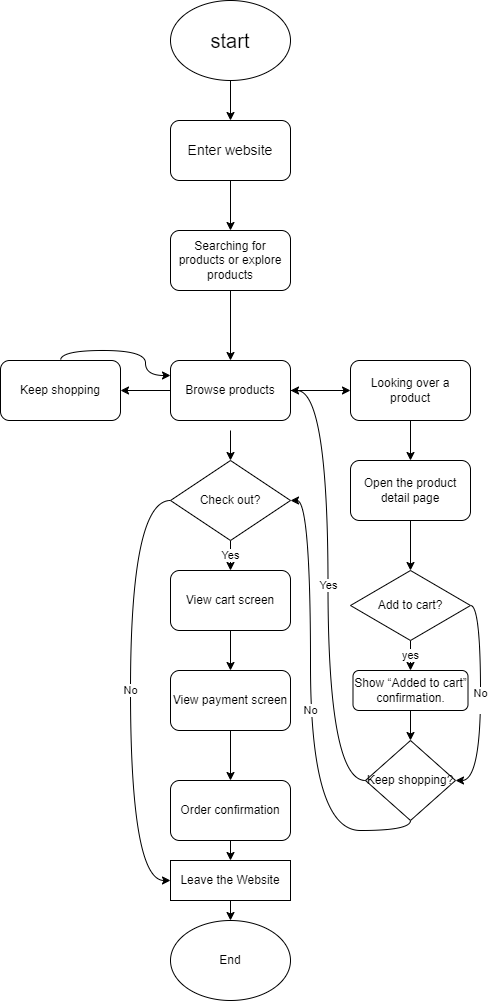

The diagram above was exported from draw.io. Its source (the exported page's mxGraphModel, read from the mxfile embedded in the PNG):
<mxGraphModel dx="818" dy="509" grid="1" gridSize="10" guides="1" tooltips="1" connect="1" arrows="1" fold="1" page="1" pageScale="1" pageWidth="850" pageHeight="1100" math="0" shadow="0">
  <root>
    <mxCell id="0" />
    <mxCell id="1" parent="0" />
    <mxCell id="6" style="edgeStyle=none;html=1;exitX=0.5;exitY=1;exitDx=0;exitDy=0;" edge="1" parent="1" source="2" target="3">
      <mxGeometry relative="1" as="geometry" />
    </mxCell>
    <mxCell id="2" value="&lt;font style=&quot;font-size: 20px;&quot;&gt;start&lt;/font&gt;" style="ellipse;whiteSpace=wrap;html=1;" vertex="1" parent="1">
      <mxGeometry x="320" y="50" width="120" height="80" as="geometry" />
    </mxCell>
    <mxCell id="8" style="edgeStyle=none;html=1;exitX=0.5;exitY=1;exitDx=0;exitDy=0;entryX=0.5;entryY=0;entryDx=0;entryDy=0;" edge="1" parent="1" source="3" target="7">
      <mxGeometry relative="1" as="geometry" />
    </mxCell>
    <mxCell id="3" value="&lt;font style=&quot;font-size: 14px;&quot;&gt;Enter website&lt;/font&gt;" style="rounded=1;whiteSpace=wrap;html=1;" vertex="1" parent="1">
      <mxGeometry x="320" y="170" width="120" height="60" as="geometry" />
    </mxCell>
    <mxCell id="10" style="edgeStyle=none;html=1;exitX=0.5;exitY=1;exitDx=0;exitDy=0;entryX=0.5;entryY=0;entryDx=0;entryDy=0;" edge="1" parent="1" source="7" target="50">
      <mxGeometry relative="1" as="geometry">
        <mxPoint x="380" y="400" as="targetPoint" />
      </mxGeometry>
    </mxCell>
    <mxCell id="7" value="Searching for products or explore products" style="rounded=1;whiteSpace=wrap;html=1;" vertex="1" parent="1">
      <mxGeometry x="320" y="280" width="120" height="60" as="geometry" />
    </mxCell>
    <mxCell id="13" style="edgeStyle=none;html=1;exitX=1;exitY=0.5;exitDx=0;exitDy=0;entryX=0;entryY=0.5;entryDx=0;entryDy=0;" edge="1" parent="1" source="50" target="12">
      <mxGeometry relative="1" as="geometry">
        <mxPoint x="435" y="440" as="sourcePoint" />
      </mxGeometry>
    </mxCell>
    <mxCell id="41" value="" style="edgeStyle=none;html=1;" edge="1" parent="1" target="39">
      <mxGeometry relative="1" as="geometry">
        <mxPoint x="380" y="480" as="sourcePoint" />
      </mxGeometry>
    </mxCell>
    <mxCell id="48" value="" style="edgeStyle=none;html=1;" edge="1" parent="1" target="47">
      <mxGeometry relative="1" as="geometry">
        <mxPoint x="325" y="440" as="sourcePoint" />
      </mxGeometry>
    </mxCell>
    <mxCell id="18" value="" style="edgeStyle=none;html=1;" edge="1" parent="1" source="12" target="16">
      <mxGeometry relative="1" as="geometry" />
    </mxCell>
    <mxCell id="12" value="Looking over a product" style="rounded=1;whiteSpace=wrap;html=1;" vertex="1" parent="1">
      <mxGeometry x="500" y="410" width="120" height="60" as="geometry" />
    </mxCell>
    <mxCell id="20" value="" style="edgeStyle=none;html=1;entryX=0.5;entryY=0;entryDx=0;entryDy=0;" edge="1" parent="1" source="16" target="32">
      <mxGeometry relative="1" as="geometry">
        <mxPoint x="560" y="620" as="targetPoint" />
      </mxGeometry>
    </mxCell>
    <mxCell id="16" value="Open the product detail page" style="rounded=1;whiteSpace=wrap;html=1;" vertex="1" parent="1">
      <mxGeometry x="500" y="510" width="120" height="60" as="geometry" />
    </mxCell>
    <mxCell id="46" value="No" style="edgeStyle=orthogonalEdgeStyle;html=1;exitX=0.5;exitY=1;exitDx=0;exitDy=0;entryX=1;entryY=0.5;entryDx=0;entryDy=0;curved=1;" edge="1" parent="1" source="21" target="39">
      <mxGeometry relative="1" as="geometry">
        <Array as="points">
          <mxPoint x="560" y="880" />
          <mxPoint x="460" y="880" />
          <mxPoint x="460" y="550" />
        </Array>
      </mxGeometry>
    </mxCell>
    <mxCell id="21" value="Keep shopping?" style="rhombus;whiteSpace=wrap;html=1;" vertex="1" parent="1">
      <mxGeometry x="515" y="790" width="90" height="80" as="geometry" />
    </mxCell>
    <mxCell id="22" value="Yes" style="edgeStyle=orthogonalEdgeStyle;html=1;entryX=1;entryY=0.5;entryDx=0;entryDy=0;exitX=0;exitY=0.5;exitDx=0;exitDy=0;curved=1;" edge="1" parent="1" source="21" target="50">
      <mxGeometry relative="1" as="geometry">
        <mxPoint x="435" y="440" as="targetPoint" />
      </mxGeometry>
    </mxCell>
    <mxCell id="27" value="" style="edgeStyle=none;html=1;" edge="1" parent="1" source="24" target="26">
      <mxGeometry relative="1" as="geometry" />
    </mxCell>
    <mxCell id="24" value="View cart screen" style="rounded=1;whiteSpace=wrap;html=1;" vertex="1" parent="1">
      <mxGeometry x="320" y="620" width="120" height="60" as="geometry" />
    </mxCell>
    <mxCell id="29" value="" style="edgeStyle=none;html=1;" edge="1" parent="1" source="26" target="28">
      <mxGeometry relative="1" as="geometry" />
    </mxCell>
    <mxCell id="26" value="View payment screen" style="rounded=1;whiteSpace=wrap;html=1;" vertex="1" parent="1">
      <mxGeometry x="320" y="720" width="120" height="60" as="geometry" />
    </mxCell>
    <mxCell id="54" value="" style="edgeStyle=none;html=1;" edge="1" parent="1" source="28" target="43">
      <mxGeometry relative="1" as="geometry" />
    </mxCell>
    <mxCell id="28" value="Order confirmation" style="rounded=1;whiteSpace=wrap;html=1;" vertex="1" parent="1">
      <mxGeometry x="320" y="830" width="120" height="60" as="geometry" />
    </mxCell>
    <mxCell id="30" value="End" style="ellipse;whiteSpace=wrap;html=1;" vertex="1" parent="1">
      <mxGeometry x="320" y="970" width="120" height="80" as="geometry" />
    </mxCell>
    <mxCell id="35" value="yes" style="edgeStyle=none;html=1;" edge="1" parent="1" source="32" target="34">
      <mxGeometry relative="1" as="geometry" />
    </mxCell>
    <mxCell id="38" value="No&lt;div&gt;&lt;br&gt;&lt;/div&gt;" style="edgeStyle=orthogonalEdgeStyle;html=1;exitX=1;exitY=0.5;exitDx=0;exitDy=0;entryX=1;entryY=0.5;entryDx=0;entryDy=0;curved=1;" edge="1" parent="1" source="32" target="21">
      <mxGeometry relative="1" as="geometry" />
    </mxCell>
    <mxCell id="32" value="&lt;span style=&quot;color: rgb(0, 0, 0);&quot;&gt;Add to cart?&lt;/span&gt;" style="rhombus;whiteSpace=wrap;html=1;" vertex="1" parent="1">
      <mxGeometry x="500" y="620" width="120" height="70" as="geometry" />
    </mxCell>
    <mxCell id="37" value="" style="edgeStyle=none;html=1;" edge="1" parent="1" source="34" target="21">
      <mxGeometry relative="1" as="geometry" />
    </mxCell>
    <mxCell id="34" value="Show “Added to cart” confirmation." style="rounded=1;whiteSpace=wrap;html=1;" vertex="1" parent="1">
      <mxGeometry x="502.5" y="720" width="115" height="40" as="geometry" />
    </mxCell>
    <mxCell id="42" value="Yes" style="edgeStyle=none;html=1;" edge="1" parent="1" source="39" target="24">
      <mxGeometry relative="1" as="geometry" />
    </mxCell>
    <mxCell id="44" value="No" style="edgeStyle=orthogonalEdgeStyle;html=1;curved=1;exitX=0;exitY=0.5;exitDx=0;exitDy=0;entryX=0;entryY=0.5;entryDx=0;entryDy=0;" edge="1" parent="1" source="39" target="43">
      <mxGeometry relative="1" as="geometry">
        <mxPoint x="280" y="560" as="sourcePoint" />
        <mxPoint x="280" y="940" as="targetPoint" />
        <Array as="points">
          <mxPoint x="280" y="550" />
          <mxPoint x="280" y="930" />
        </Array>
      </mxGeometry>
    </mxCell>
    <mxCell id="39" value="Check out?" style="rhombus;whiteSpace=wrap;html=1;" vertex="1" parent="1">
      <mxGeometry x="320" y="510" width="120" height="80" as="geometry" />
    </mxCell>
    <mxCell id="55" value="" style="edgeStyle=none;html=1;" edge="1" parent="1" source="43" target="30">
      <mxGeometry relative="1" as="geometry" />
    </mxCell>
    <mxCell id="43" value="Leave the Website" style="rounded=0;whiteSpace=wrap;html=1;" vertex="1" parent="1">
      <mxGeometry x="320" y="910" width="120" height="40" as="geometry" />
    </mxCell>
    <mxCell id="49" style="edgeStyle=orthogonalEdgeStyle;html=1;exitX=0.5;exitY=0;exitDx=0;exitDy=0;entryX=0;entryY=0.25;entryDx=0;entryDy=0;curved=1;" edge="1" parent="1" source="47" target="50">
      <mxGeometry relative="1" as="geometry">
        <mxPoint x="352.5" y="420" as="targetPoint" />
      </mxGeometry>
    </mxCell>
    <mxCell id="47" value="Keep shopping" style="rounded=1;whiteSpace=wrap;html=1;" vertex="1" parent="1">
      <mxGeometry x="150" y="410" width="120" height="60" as="geometry" />
    </mxCell>
    <mxCell id="50" value="&lt;span style=&quot;color: rgb(0, 0, 0);&quot;&gt;Browse products&lt;/span&gt;" style="rounded=1;whiteSpace=wrap;html=1;" vertex="1" parent="1">
      <mxGeometry x="320" y="410" width="120" height="60" as="geometry" />
    </mxCell>
  </root>
</mxGraphModel>